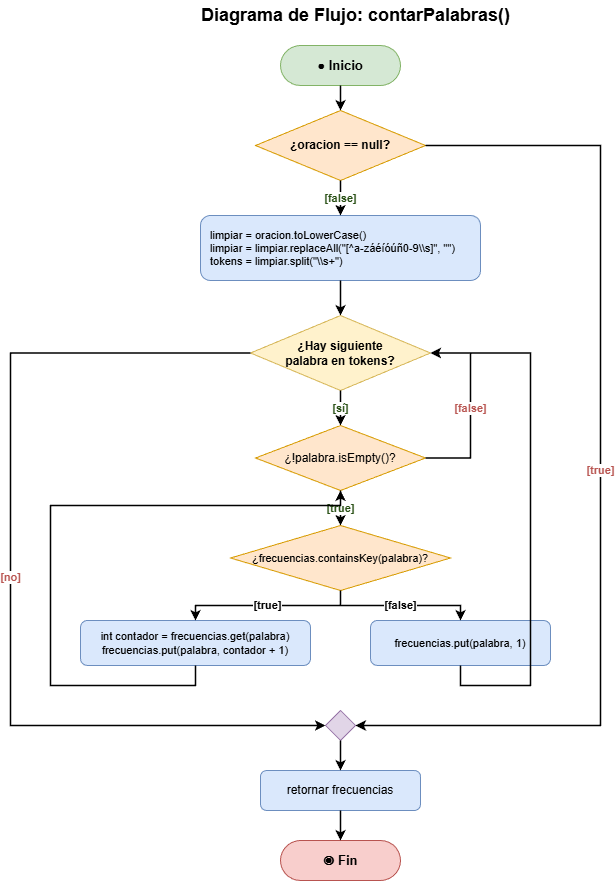

The diagram above was exported from draw.io. Its source (the exported page's mxGraphModel, read from the mxfile embedded in the PNG):
<mxGraphModel dx="486" dy="784" grid="1" gridSize="10" guides="1" tooltips="1" connect="1" arrows="1" fold="1" page="1" pageScale="1" pageWidth="1169" pageHeight="950" background="#ffffff" math="0" shadow="0">
  <root>
    <mxCell id="0" />
    <mxCell id="1" parent="0" />
    <mxCell id="t_c" value="Diagrama de Flujo: contarPalabras()" style="text;html=1;strokeColor=none;fillColor=none;align=center;verticalAlign=middle;fontSize=18;fontStyle=1;fontColor=#000000;" parent="1" vertex="1">
      <mxGeometry x="250" y="20" width="350" height="30" as="geometry" />
    </mxCell>
    <mxCell id="c_start" value="● Inicio" style="rounded=1;whiteSpace=wrap;html=1;arcSize=50;fillColor=#d5e8d4;strokeColor=#82b366;fontStyle=1;fontSize=13;fontColor=#000000;" parent="1" vertex="1">
      <mxGeometry x="350" y="65" width="120" height="40" as="geometry" />
    </mxCell>
    <mxCell id="c_cond_null" value="¿oracion == null?" style="rhombus;whiteSpace=wrap;html=1;fillColor=#ffe6cc;strokeColor=#d79b00;fontStyle=1;fontSize=12;fontColor=#000000;" parent="1" vertex="1">
      <mxGeometry x="325" y="130" width="170" height="70" as="geometry" />
    </mxCell>
    <mxCell id="c_clean" value="limpiar = oracion.toLowerCase()&#10;limpiar = limpiar.replaceAll(&quot;[^a-záéíóúñ0-9\\s]&quot;, &quot;&quot;)&#10;tokens = limpiar.split(&quot;\\s+&quot;)" style="rounded=1;whiteSpace=wrap;html=1;fillColor=#dae8fc;strokeColor=#6c8ebf;fontSize=11;spacingLeft=8;align=left;fontColor=#000000;" parent="1" vertex="1">
      <mxGeometry x="270" y="235" width="280" height="65" as="geometry" />
    </mxCell>
    <mxCell id="c_loop" value="¿Hay siguiente&#10;palabra en tokens?" style="rhombus;whiteSpace=wrap;html=1;fillColor=#fff2cc;strokeColor=#d6b656;fontStyle=1;fontSize=12;fontColor=#000000;" parent="1" vertex="1">
      <mxGeometry x="320" y="335" width="180" height="75" as="geometry" />
    </mxCell>
    <mxCell id="c_empty" value="¿!palabra.isEmpty()?" style="rhombus;whiteSpace=wrap;html=1;fillColor=#ffe6cc;strokeColor=#d79b00;fontSize=12;fontColor=#000000;" parent="1" vertex="1">
      <mxGeometry x="325" y="445" width="170" height="65" as="geometry" />
    </mxCell>
    <mxCell id="c_contains" value="¿frecuencias.containsKey(palabra)?" style="rhombus;whiteSpace=wrap;html=1;fillColor=#ffe6cc;strokeColor=#d79b00;fontSize=11;fontColor=#000000;" parent="1" vertex="1">
      <mxGeometry x="300" y="545" width="220" height="65" as="geometry" />
    </mxCell>
    <mxCell id="c_put_inc" value="int contador = frecuencias.get(palabra)&#10;frecuencias.put(palabra, contador + 1)" style="rounded=1;whiteSpace=wrap;html=1;fillColor=#dae8fc;strokeColor=#6c8ebf;fontSize=11;fontColor=#000000;" parent="1" vertex="1">
      <mxGeometry x="150" y="640" width="230" height="45" as="geometry" />
    </mxCell>
    <mxCell id="c_put_one" value="frecuencias.put(palabra, 1)" style="rounded=1;whiteSpace=wrap;html=1;fillColor=#dae8fc;strokeColor=#6c8ebf;fontSize=11;fontColor=#000000;" parent="1" vertex="1">
      <mxGeometry x="440" y="640" width="180" height="45" as="geometry" />
    </mxCell>
    <mxCell id="c_merge" value="" style="rhombus;whiteSpace=wrap;html=1;fillColor=#e1d5e7;strokeColor=#9673a6;" parent="1" vertex="1">
      <mxGeometry x="395" y="730" width="30" height="30" as="geometry" />
    </mxCell>
    <mxCell id="c_ret_unico" value="retornar frecuencias" style="rounded=1;whiteSpace=wrap;html=1;fillColor=#dae8fc;strokeColor=#6c8ebf;fontSize=12;fontColor=#000000;" parent="1" vertex="1">
      <mxGeometry x="330" y="790" width="160" height="40" as="geometry" />
    </mxCell>
    <mxCell id="c_end_unico" value="◉ Fin" style="rounded=1;whiteSpace=wrap;html=1;arcSize=50;fillColor=#f8cecc;strokeColor=#b85450;fontStyle=1;fontSize=13;fontColor=#000000;" parent="1" vertex="1">
      <mxGeometry x="350" y="860" width="120" height="40" as="geometry" />
    </mxCell>
    <mxCell id="ce0" style="edgeStyle=orthogonalEdgeStyle;rounded=0;html=1;strokeWidth=1.5;strokeColor=#000000;" parent="1" source="c_start" target="c_cond_null" edge="1">
      <mxGeometry relative="1" as="geometry" />
    </mxCell>
    <mxCell id="ce1" value="[true]" style="edgeStyle=orthogonalEdgeStyle;rounded=0;html=1;strokeWidth=1.5;fontStyle=1;fontColor=#b85450;strokeColor=#000000;exitX=1;exitY=0.5;exitDx=0;exitDy=0;entryX=1;entryY=0.5;entryDx=0;entryDy=0;" parent="1" source="c_cond_null" target="c_merge" edge="1">
      <mxGeometry relative="1" as="geometry">
        <Array as="points">
          <mxPoint x="670" y="165" />
          <mxPoint x="670" y="745" />
        </Array>
      </mxGeometry>
    </mxCell>
    <mxCell id="ce3" value="[false]" style="edgeStyle=orthogonalEdgeStyle;rounded=0;html=1;strokeWidth=1.5;fontStyle=1;fontColor=#274e13;strokeColor=#000000;" parent="1" source="c_cond_null" target="c_clean" edge="1">
      <mxGeometry relative="1" as="geometry" />
    </mxCell>
    <mxCell id="ce4" style="edgeStyle=orthogonalEdgeStyle;rounded=0;html=1;strokeWidth=1.5;strokeColor=#000000;" parent="1" source="c_clean" target="c_loop" edge="1">
      <mxGeometry relative="1" as="geometry" />
    </mxCell>
    <mxCell id="ce5" value="[sí]" style="edgeStyle=orthogonalEdgeStyle;rounded=0;html=1;strokeWidth=1.5;fontStyle=1;fontColor=#274e13;strokeColor=#000000;" parent="1" source="c_loop" target="c_empty" edge="1">
      <mxGeometry relative="1" as="geometry" />
    </mxCell>
    <mxCell id="ce6" value="[no]" style="edgeStyle=orthogonalEdgeStyle;rounded=0;html=1;strokeWidth=1.5;fontStyle=1;fontColor=#b85450;strokeColor=#000000;exitX=0;exitY=0.5;exitDx=0;exitDy=0;entryX=0;entryY=0.5;entryDx=0;entryDy=0;" parent="1" source="c_loop" target="c_merge" edge="1">
      <mxGeometry relative="1" as="geometry">
        <Array as="points">
          <mxPoint x="80" y="373" />
          <mxPoint x="80" y="745" />
        </Array>
      </mxGeometry>
    </mxCell>
    <mxCell id="ce8" value="[true]" style="edgeStyle=orthogonalEdgeStyle;rounded=0;html=1;strokeWidth=1.5;fontStyle=1;fontColor=#274e13;strokeColor=#000000;" parent="1" source="c_empty" target="c_contains" edge="1">
      <mxGeometry relative="1" as="geometry" />
    </mxCell>
    <mxCell id="ce8b" value="[false]" style="edgeStyle=orthogonalEdgeStyle;rounded=0;html=1;strokeWidth=1.5;fontStyle=1;fontColor=#b85450;strokeColor=#000000;exitX=1;exitY=0.5;exitDx=0;exitDy=0;entryX=1;entryY=0.5;entryDx=0;entryDy=0;" parent="1" source="c_empty" target="c_loop" edge="1">
      <mxGeometry relative="1" as="geometry">
        <Array as="points">
          <mxPoint x="540" y="478" />
          <mxPoint x="540" y="373" />
        </Array>
      </mxGeometry>
    </mxCell>
    <mxCell id="ce9" value="[true]" style="edgeStyle=orthogonalEdgeStyle;rounded=0;html=1;strokeWidth=1.5;fontStyle=1;strokeColor=#000000;fontColor=#000000;" parent="1" source="c_contains" target="c_put_inc" edge="1">
      <mxGeometry relative="1" as="geometry" />
    </mxCell>
    <mxCell id="ce10" value="[false]" style="edgeStyle=orthogonalEdgeStyle;rounded=0;html=1;strokeWidth=1.5;fontStyle=1;strokeColor=#000000;fontColor=#000000;" parent="1" source="c_contains" target="c_put_one" edge="1">
      <mxGeometry relative="1" as="geometry" />
    </mxCell>
    <mxCell id="ce11" style="edgeStyle=orthogonalEdgeStyle;rounded=0;html=1;strokeWidth=1.5;strokeColor=#000000;exitX=0.5;exitY=1;exitDx=0;exitDy=0;entryX=0.5;entryY=1;entryDx=0;entryDy=0;" parent="1" source="c_put_inc" target="c_empty" edge="1">
      <mxGeometry relative="1" as="geometry">
        <Array as="points">
          <mxPoint x="265" y="705" />
          <mxPoint x="120" y="705" />
          <mxPoint x="120" y="525" />
          <mxPoint x="410" y="525" />
        </Array>
      </mxGeometry>
    </mxCell>
    <mxCell id="ce12" style="edgeStyle=orthogonalEdgeStyle;rounded=0;html=1;strokeWidth=1.5;strokeColor=#000000;exitX=0.5;exitY=1;exitDx=0;exitDy=0;entryX=1;entryY=0.5;entryDx=0;entryDy=0;" parent="1" source="c_put_one" target="c_loop" edge="1">
      <mxGeometry relative="1" as="geometry">
        <Array as="points">
          <mxPoint x="530" y="705" />
          <mxPoint x="600" y="705" />
          <mxPoint x="600" y="373" />
        </Array>
      </mxGeometry>
    </mxCell>
    <mxCell id="ce13" style="edgeStyle=orthogonalEdgeStyle;rounded=0;html=1;strokeWidth=1.5;strokeColor=#000000;" parent="1" source="c_merge" target="c_ret_unico" edge="1">
      <mxGeometry relative="1" as="geometry" />
    </mxCell>
    <mxCell id="ce14" style="edgeStyle=orthogonalEdgeStyle;rounded=0;html=1;strokeWidth=1.5;strokeColor=#000000;" parent="1" source="c_ret_unico" target="c_end_unico" edge="1">
      <mxGeometry relative="1" as="geometry" />
    </mxCell>
  </root>
</mxGraphModel>